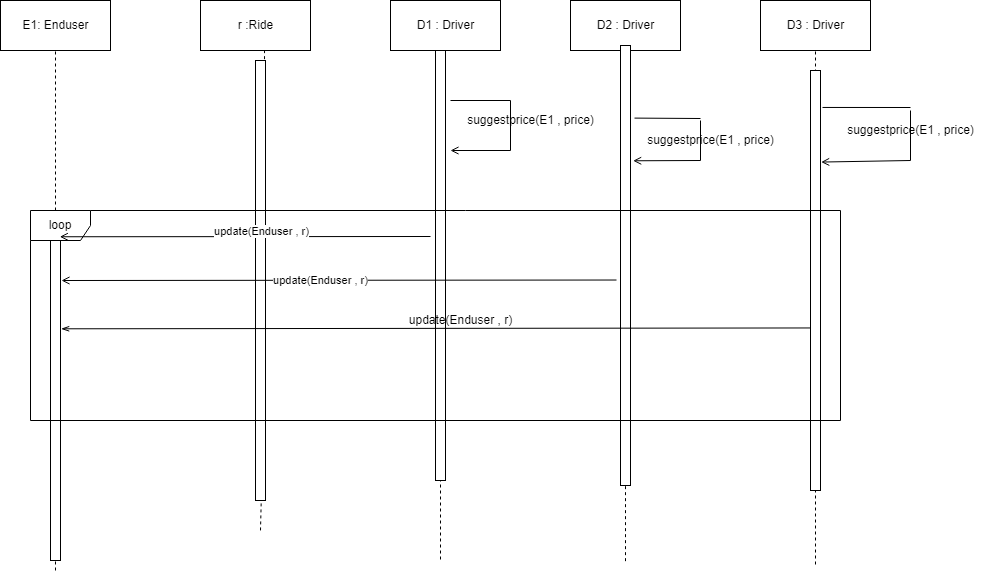

The diagram above was exported from draw.io. Its source (the exported page's mxGraphModel, read from the mxfile embedded in the PNG):
<mxGraphModel dx="782" dy="379" grid="1" gridSize="10" guides="1" tooltips="1" connect="1" arrows="1" fold="1" page="1" pageScale="1" pageWidth="850" pageHeight="1100" math="0" shadow="0">
  <root>
    <mxCell id="0" />
    <mxCell id="1" parent="0" />
    <mxCell id="9feefEVpHh1Fr_TfbsJI-1" value="E1: Enduser" style="html=1;" vertex="1" parent="1">
      <mxGeometry x="170" y="120" width="110" height="50" as="geometry" />
    </mxCell>
    <mxCell id="9feefEVpHh1Fr_TfbsJI-3" value="r :Ride" style="html=1;" vertex="1" parent="1">
      <mxGeometry x="370" y="120" width="110" height="50" as="geometry" />
    </mxCell>
    <mxCell id="9feefEVpHh1Fr_TfbsJI-4" value="D1 : Driver" style="html=1;" vertex="1" parent="1">
      <mxGeometry x="560" y="120" width="110" height="50" as="geometry" />
    </mxCell>
    <mxCell id="9feefEVpHh1Fr_TfbsJI-5" value="D2 : Driver" style="html=1;" vertex="1" parent="1">
      <mxGeometry x="740" y="120" width="110" height="50" as="geometry" />
    </mxCell>
    <mxCell id="9feefEVpHh1Fr_TfbsJI-6" value="D3 : Driver" style="html=1;" vertex="1" parent="1">
      <mxGeometry x="930" y="120" width="110" height="50" as="geometry" />
    </mxCell>
    <mxCell id="9feefEVpHh1Fr_TfbsJI-7" value="" style="endArrow=none;html=1;entryX=0.5;entryY=1;entryDx=0;entryDy=0;dashed=1;" edge="1" parent="1" target="9feefEVpHh1Fr_TfbsJI-1">
      <mxGeometry width="50" height="50" relative="1" as="geometry">
        <mxPoint x="225" y="690" as="sourcePoint" />
        <mxPoint x="250" y="170" as="targetPoint" />
      </mxGeometry>
    </mxCell>
    <mxCell id="9feefEVpHh1Fr_TfbsJI-8" value="" style="html=1;points=[];perimeter=orthogonalPerimeter;" vertex="1" parent="1">
      <mxGeometry x="220" y="330" width="10" height="350" as="geometry" />
    </mxCell>
    <mxCell id="9feefEVpHh1Fr_TfbsJI-9" value="" style="endArrow=none;html=1;dashed=1;exitX=0.582;exitY=0.993;exitDx=0;exitDy=0;exitPerimeter=0;startArrow=none;" edge="1" parent="1" source="9feefEVpHh1Fr_TfbsJI-18">
      <mxGeometry width="50" height="50" relative="1" as="geometry">
        <mxPoint x="425" y="220" as="sourcePoint" />
        <mxPoint x="430" y="650" as="targetPoint" />
      </mxGeometry>
    </mxCell>
    <mxCell id="9feefEVpHh1Fr_TfbsJI-10" value="" style="endArrow=none;html=1;dashed=1;entryX=0.5;entryY=1;entryDx=0;entryDy=0;startArrow=none;" edge="1" parent="1" source="9feefEVpHh1Fr_TfbsJI-13" target="9feefEVpHh1Fr_TfbsJI-4">
      <mxGeometry width="50" height="50" relative="1" as="geometry">
        <mxPoint x="620" y="679" as="sourcePoint" />
        <mxPoint x="640" y="170" as="targetPoint" />
      </mxGeometry>
    </mxCell>
    <mxCell id="9feefEVpHh1Fr_TfbsJI-11" value="" style="endArrow=none;html=1;dashed=1;entryX=0.5;entryY=1;entryDx=0;entryDy=0;" edge="1" parent="1" target="9feefEVpHh1Fr_TfbsJI-5">
      <mxGeometry width="50" height="50" relative="1" as="geometry">
        <mxPoint x="795" y="680.6666259765625" as="sourcePoint" />
        <mxPoint x="830" y="160" as="targetPoint" />
      </mxGeometry>
    </mxCell>
    <mxCell id="9feefEVpHh1Fr_TfbsJI-12" value="" style="endArrow=none;html=1;dashed=1;entryX=0.5;entryY=1;entryDx=0;entryDy=0;" edge="1" parent="1" target="9feefEVpHh1Fr_TfbsJI-6">
      <mxGeometry width="50" height="50" relative="1" as="geometry">
        <mxPoint x="985" y="684" as="sourcePoint" />
        <mxPoint x="1020" y="170" as="targetPoint" />
      </mxGeometry>
    </mxCell>
    <mxCell id="9feefEVpHh1Fr_TfbsJI-13" value="" style="html=1;points=[];perimeter=orthogonalPerimeter;" vertex="1" parent="1">
      <mxGeometry x="605" y="170" width="10" height="430" as="geometry" />
    </mxCell>
    <mxCell id="9feefEVpHh1Fr_TfbsJI-14" value="" style="endArrow=none;html=1;dashed=1;entryX=0.5;entryY=1;entryDx=0;entryDy=0;" edge="1" parent="1" target="9feefEVpHh1Fr_TfbsJI-13">
      <mxGeometry width="50" height="50" relative="1" as="geometry">
        <mxPoint x="610" y="679" as="sourcePoint" />
        <mxPoint x="615" y="170" as="targetPoint" />
      </mxGeometry>
    </mxCell>
    <mxCell id="9feefEVpHh1Fr_TfbsJI-15" value="" style="html=1;points=[];perimeter=orthogonalPerimeter;" vertex="1" parent="1">
      <mxGeometry x="790" y="165" width="10" height="440" as="geometry" />
    </mxCell>
    <mxCell id="9feefEVpHh1Fr_TfbsJI-17" value="" style="html=1;points=[];perimeter=orthogonalPerimeter;" vertex="1" parent="1">
      <mxGeometry x="980" y="190" width="10" height="420" as="geometry" />
    </mxCell>
    <mxCell id="9feefEVpHh1Fr_TfbsJI-18" value="" style="html=1;points=[];perimeter=orthogonalPerimeter;" vertex="1" parent="1">
      <mxGeometry x="425" y="180" width="10" height="440" as="geometry" />
    </mxCell>
    <mxCell id="9feefEVpHh1Fr_TfbsJI-19" value="" style="endArrow=none;html=1;dashed=1;exitX=0.582;exitY=0.993;exitDx=0;exitDy=0;exitPerimeter=0;" edge="1" parent="1" source="9feefEVpHh1Fr_TfbsJI-3" target="9feefEVpHh1Fr_TfbsJI-18">
      <mxGeometry width="50" height="50" relative="1" as="geometry">
        <mxPoint x="434.02" y="169.64999999999998" as="sourcePoint" />
        <mxPoint x="430" y="650" as="targetPoint" />
      </mxGeometry>
    </mxCell>
    <mxCell id="9feefEVpHh1Fr_TfbsJI-20" value="" style="endArrow=none;html=1;" edge="1" parent="1">
      <mxGeometry width="50" height="50" relative="1" as="geometry">
        <mxPoint x="620" y="220" as="sourcePoint" />
        <mxPoint x="680" y="220" as="targetPoint" />
      </mxGeometry>
    </mxCell>
    <mxCell id="9feefEVpHh1Fr_TfbsJI-22" value="" style="endArrow=none;html=1;" edge="1" parent="1">
      <mxGeometry width="50" height="50" relative="1" as="geometry">
        <mxPoint x="680" y="270" as="sourcePoint" />
        <mxPoint x="680" y="220" as="targetPoint" />
      </mxGeometry>
    </mxCell>
    <mxCell id="9feefEVpHh1Fr_TfbsJI-24" value="" style="endArrow=none;html=1;startArrow=open;startFill=0;" edge="1" parent="1">
      <mxGeometry width="50" height="50" relative="1" as="geometry">
        <mxPoint x="620" y="270" as="sourcePoint" />
        <mxPoint x="680" y="270" as="targetPoint" />
      </mxGeometry>
    </mxCell>
    <mxCell id="9feefEVpHh1Fr_TfbsJI-25" value="suggestprice(E1 , price)" style="text;html=1;align=center;verticalAlign=middle;resizable=0;points=[];autosize=1;strokeColor=none;" vertex="1" parent="1">
      <mxGeometry x="630" y="230" width="140" height="20" as="geometry" />
    </mxCell>
    <mxCell id="9feefEVpHh1Fr_TfbsJI-30" value="" style="endArrow=none;html=1;exitX=1.2;exitY=0.088;exitDx=0;exitDy=0;exitPerimeter=0;" edge="1" parent="1" source="9feefEVpHh1Fr_TfbsJI-17">
      <mxGeometry width="50" height="50" relative="1" as="geometry">
        <mxPoint x="1000" y="230" as="sourcePoint" />
        <mxPoint x="1080" y="227" as="targetPoint" />
      </mxGeometry>
    </mxCell>
    <mxCell id="9feefEVpHh1Fr_TfbsJI-31" value="" style="endArrow=none;html=1;" edge="1" parent="1">
      <mxGeometry width="50" height="50" relative="1" as="geometry">
        <mxPoint x="1080" y="280" as="sourcePoint" />
        <mxPoint x="1080" y="230" as="targetPoint" />
      </mxGeometry>
    </mxCell>
    <mxCell id="9feefEVpHh1Fr_TfbsJI-32" value="" style="endArrow=none;html=1;exitX=1.067;exitY=0.218;exitDx=0;exitDy=0;exitPerimeter=0;endFill=0;startArrow=open;startFill=0;" edge="1" parent="1" source="9feefEVpHh1Fr_TfbsJI-17">
      <mxGeometry width="50" height="50" relative="1" as="geometry">
        <mxPoint x="1030" y="300" as="sourcePoint" />
        <mxPoint x="1080" y="280" as="targetPoint" />
      </mxGeometry>
    </mxCell>
    <mxCell id="9feefEVpHh1Fr_TfbsJI-33" value="suggestprice(E1 , price)" style="text;html=1;align=center;verticalAlign=middle;resizable=0;points=[];autosize=1;strokeColor=none;" vertex="1" parent="1">
      <mxGeometry x="1010" y="240" width="140" height="20" as="geometry" />
    </mxCell>
    <mxCell id="9feefEVpHh1Fr_TfbsJI-34" value="loop" style="shape=umlFrame;whiteSpace=wrap;html=1;" vertex="1" parent="1">
      <mxGeometry x="200" y="330" width="810" height="210" as="geometry" />
    </mxCell>
    <mxCell id="9feefEVpHh1Fr_TfbsJI-35" value="" style="endArrow=none;html=1;exitX=0.933;exitY=0.075;exitDx=0;exitDy=0;exitPerimeter=0;startArrow=open;startFill=0;" edge="1" parent="1" source="9feefEVpHh1Fr_TfbsJI-8">
      <mxGeometry width="50" height="50" relative="1" as="geometry">
        <mxPoint x="230" y="390" as="sourcePoint" />
        <mxPoint x="600" y="356" as="targetPoint" />
      </mxGeometry>
    </mxCell>
    <mxCell id="9feefEVpHh1Fr_TfbsJI-37" value="update(Enduser , r)" style="edgeLabel;html=1;align=center;verticalAlign=middle;resizable=0;points=[];" vertex="1" connectable="0" parent="9feefEVpHh1Fr_TfbsJI-35">
      <mxGeometry x="0.0827" y="-1" relative="1" as="geometry">
        <mxPoint y="-7" as="offset" />
      </mxGeometry>
    </mxCell>
    <mxCell id="9feefEVpHh1Fr_TfbsJI-38" value="" style="endArrow=none;html=1;entryX=-0.4;entryY=0.533;entryDx=0;entryDy=0;entryPerimeter=0;startArrow=open;startFill=0;" edge="1" parent="1" target="9feefEVpHh1Fr_TfbsJI-15">
      <mxGeometry width="50" height="50" relative="1" as="geometry">
        <mxPoint x="231" y="400" as="sourcePoint" />
        <mxPoint x="280" y="390" as="targetPoint" />
      </mxGeometry>
    </mxCell>
    <mxCell id="9feefEVpHh1Fr_TfbsJI-39" value="update(Enduser , r)" style="edgeLabel;html=1;align=center;verticalAlign=middle;resizable=0;points=[];" vertex="1" connectable="0" parent="9feefEVpHh1Fr_TfbsJI-38">
      <mxGeometry x="-0.0811" y="1" relative="1" as="geometry">
        <mxPoint x="4" y="1" as="offset" />
      </mxGeometry>
    </mxCell>
    <mxCell id="9feefEVpHh1Fr_TfbsJI-42" value="" style="endArrow=none;html=1;exitX=1.067;exitY=0.338;exitDx=0;exitDy=0;exitPerimeter=0;entryX=0;entryY=0.613;entryDx=0;entryDy=0;entryPerimeter=0;startArrow=openThin;startFill=0;" edge="1" parent="1" source="9feefEVpHh1Fr_TfbsJI-8" target="9feefEVpHh1Fr_TfbsJI-17">
      <mxGeometry width="50" height="50" relative="1" as="geometry">
        <mxPoint x="230" y="480" as="sourcePoint" />
        <mxPoint x="280" y="430" as="targetPoint" />
      </mxGeometry>
    </mxCell>
    <mxCell id="9feefEVpHh1Fr_TfbsJI-43" value="update(Enduser , r)" style="text;html=1;align=center;verticalAlign=middle;resizable=0;points=[];autosize=1;strokeColor=none;" vertex="1" parent="1">
      <mxGeometry x="570" y="430" width="120" height="20" as="geometry" />
    </mxCell>
    <mxCell id="9feefEVpHh1Fr_TfbsJI-44" value="" style="endArrow=none;html=1;exitX=1.4;exitY=0.165;exitDx=0;exitDy=0;exitPerimeter=0;" edge="1" parent="1" source="9feefEVpHh1Fr_TfbsJI-15">
      <mxGeometry width="50" height="50" relative="1" as="geometry">
        <mxPoint x="800" y="270" as="sourcePoint" />
        <mxPoint x="870" y="238" as="targetPoint" />
      </mxGeometry>
    </mxCell>
    <mxCell id="9feefEVpHh1Fr_TfbsJI-45" value="" style="endArrow=none;html=1;" edge="1" parent="1">
      <mxGeometry width="50" height="50" relative="1" as="geometry">
        <mxPoint x="870" y="280" as="sourcePoint" />
        <mxPoint x="870" y="240" as="targetPoint" />
      </mxGeometry>
    </mxCell>
    <mxCell id="9feefEVpHh1Fr_TfbsJI-46" value="" style="endArrow=none;html=1;exitX=1.267;exitY=0.262;exitDx=0;exitDy=0;exitPerimeter=0;startArrow=open;startFill=0;" edge="1" parent="1" source="9feefEVpHh1Fr_TfbsJI-15">
      <mxGeometry width="50" height="50" relative="1" as="geometry">
        <mxPoint x="820" y="330" as="sourcePoint" />
        <mxPoint x="870" y="280" as="targetPoint" />
      </mxGeometry>
    </mxCell>
    <mxCell id="9feefEVpHh1Fr_TfbsJI-47" value="suggestprice(E1 , price)" style="text;html=1;align=center;verticalAlign=middle;resizable=0;points=[];autosize=1;strokeColor=none;" vertex="1" parent="1">
      <mxGeometry x="810" y="250" width="140" height="20" as="geometry" />
    </mxCell>
  </root>
</mxGraphModel>